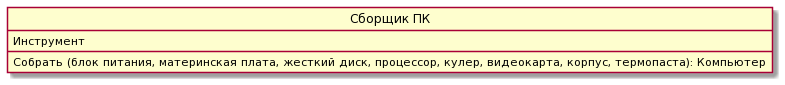

The diagram above was rendered by PlantUML. Its source (embedded in the PNG):
@startuml
class "Сборщик ПК" as P {
Инструмент
Собрать (блок питания, материнская плата, жесткий диск, процессор, кулер, видеокарта, корпус, термопаста): Компьютер
}
hide circle
@enduml